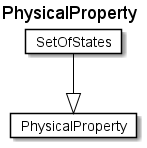

The diagram above was rendered by PlantUML. Its source (embedded in the PNG):
@startuml
Title PhysicalProperty 

Card PhysicalProperty #fff [
PhysicalProperty
]
Card SetOfStates #fff [
SetOfStates
]
SetOfStates --|> PhysicalProperty  #000 
@enduml